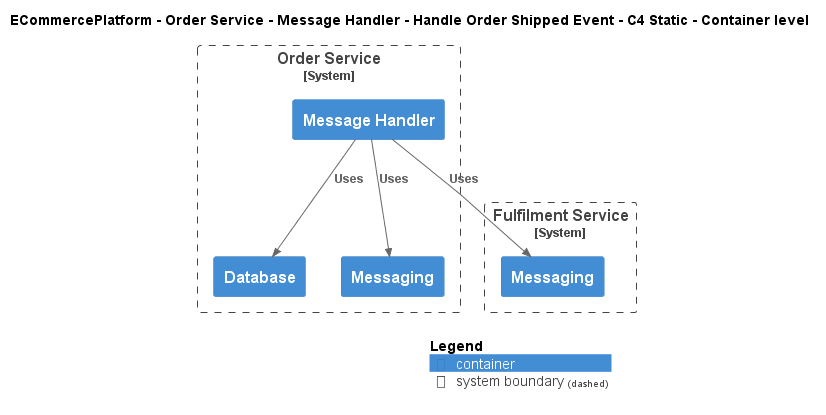

The diagram above was rendered by PlantUML. Its source (embedded in the PNG):
@startuml
!include ..\..\..\..\..\..\..\.c4s\C4_Container.puml

AddElementTag("c4interflow:lifecycle:new", $bgColor=green, $fontColor=#ffffff, $borderColor=green, $shadowing="False")
AddElementTag("c4interflow:lifecycle:changed", $bgColor=orange, $fontColor=#ffffff, $borderColor=orange, $shadowing="False")
AddElementTag("c4interflow:lifecycle:removed", $bgColor=red, $fontColor=#ffffff, $borderColor=red, $shadowing="False")

AddRelTag("c4interflow:lifecycle:new", $textColor=green, $lineColor=green)
AddRelTag("c4interflow:lifecycle:changed", $textColor=orange, $lineColor=orange)
AddRelTag("c4interflow:lifecycle:removed", $textColor=red, $lineColor=red)

SHOW_PERSON_PORTRAIT()
LAYOUT_TOP_DOWN()

skinparam linetype polyline

title ECommercePlatform - Order Service - Message Handler - Handle Order Shipped Event - C4 Static - Container level


System_Boundary(ECommercePlatform.SoftwareSystems.OrderService, "Order Service") {
    Container(ECommercePlatform.SoftwareSystems.OrderService.Containers.MessageHandler, "Message Handler", "", "")
    Container(ECommercePlatform.SoftwareSystems.OrderService.Containers.Database, "Database", "", "")
    Container(ECommercePlatform.SoftwareSystems.OrderService.Containers.Messaging, "Messaging", "", "")
}

System_Boundary(ECommercePlatform.SoftwareSystems.FulfilmentService, "Fulfilment Service") {
    Container(ECommercePlatform.SoftwareSystems.FulfilmentService.Containers.Messaging, "Messaging", "", "")
}

Rel(ECommercePlatform.SoftwareSystems.OrderService.Containers.MessageHandler, ECommercePlatform.SoftwareSystems.FulfilmentService.Containers.Messaging, "Uses")
Rel(ECommercePlatform.SoftwareSystems.OrderService.Containers.MessageHandler, ECommercePlatform.SoftwareSystems.OrderService.Containers.Database, "Uses")
Rel(ECommercePlatform.SoftwareSystems.OrderService.Containers.MessageHandler, ECommercePlatform.SoftwareSystems.OrderService.Containers.Messaging, "Uses")


SHOW_LEGEND()
@enduml